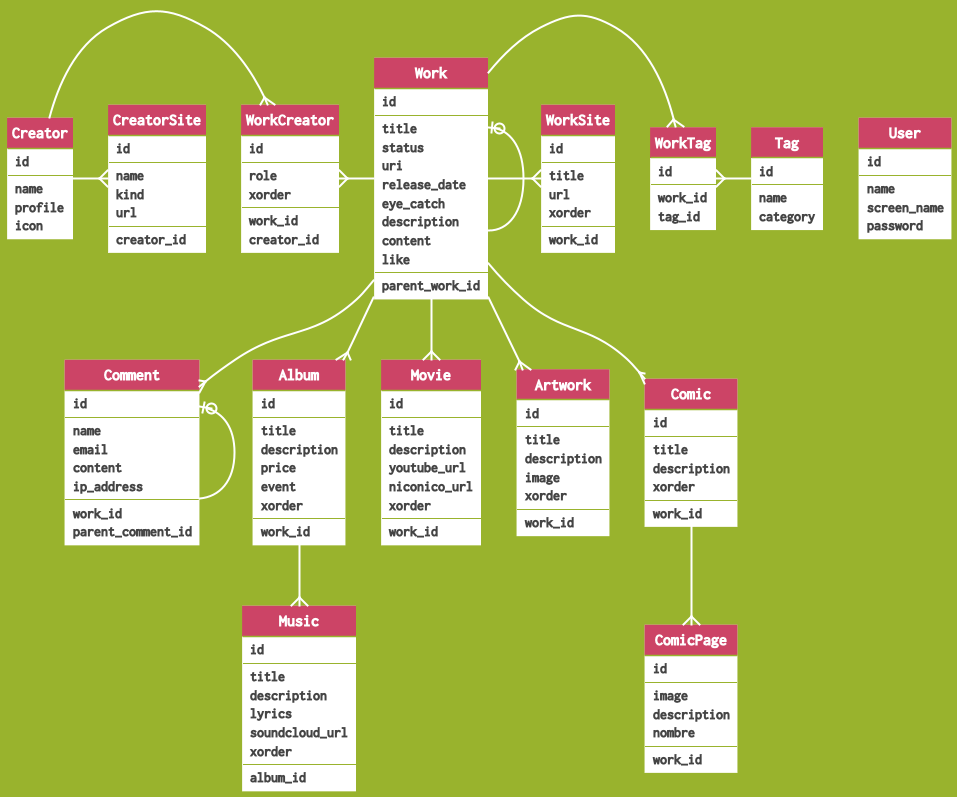

The diagram above was rendered by PlantUML. Its source (embedded in the PNG):
@startuml

hide circle

skinparam Shadowing false
skinparam DefaultFontName "Ricty Diminished"
skinparam DefaultFontSize 14
skinparam DefaultFontStyle bold
skinparam classFontSize 16
skinparam classFontStyle bold
skinparam ArrowColor white
skinparam ArrowThickness 2
skinparam Padding 2
skinparam ClassBorderThickness 0

skinparam DefaultFontColor #444
skinparam BackgroundColor #99b32d
skinparam ClassBorderColor #99b32d
skinparam ClassHeaderBackgroundColor #c46
skinparam ClassBackgroundColor #fff
skinparam StereotypeCBackgroundColor #fff
skinparam classFontColor #fff

entity User {
  id
  --
  name
  screen_name
  password
}

entity Work {
  id
  --
  title
  status
  uri
  release_date
  eye_catch
  description
  content
  like
  --
  parent_work_id
}

entity Tag {
  id
  --
  name
  category
}

entity WorkTag {
  id
  --
  work_id
  tag_id
}

entity Comment {
  id
  --
  name
  email
  content
  ip_address
  --
  work_id
  parent_comment_id
}

entity WorkSite {
  id
  --
  title
  url
  xorder
  --
  work_id
}

entity Album {
  id
  --
  title
  description
  price
  event
  xorder
  --
  work_id
}

entity Music {
  id
  --
  title
  description
  lyrics
  soundcloud_url
  xorder
  --
  album_id
}

entity Movie {
  id
  --
  title
  description
  youtube_url
  niconico_url
  xorder
  --
  work_id
}

entity Artwork {
  id
  --
  title
  description
  image
  xorder
  --
  work_id
}

entity Comic {
  id
  --
  title
  description
  xorder
  --
  work_id
}

entity ComicPage {
  id
  --
  image
  description
  nombre
  --
  work_id
}

entity WorkCreator {
  id
  --
  role
  xorder
  --
  work_id
  creator_id
}

entity Creator {
  id
  --
  name
  profile
  icon
}

entity CreatorSite {
  id
  --
  name
  kind
  url
  --
  creator_id
}

Work -{ WorkTag
WorkTag }- Tag
Work --{ Comment
Comment |o- Comment
Work -{ WorkSite
Work --{ Album
Album --{ Music
Work --{ Artwork
Work --{ Movie
Work --{ Comic
Comic --{ ComicPage
Creator -{ WorkCreator
WorkCreator }- Work
Creator -{ CreatorSite
Work |o- Work

@enduml